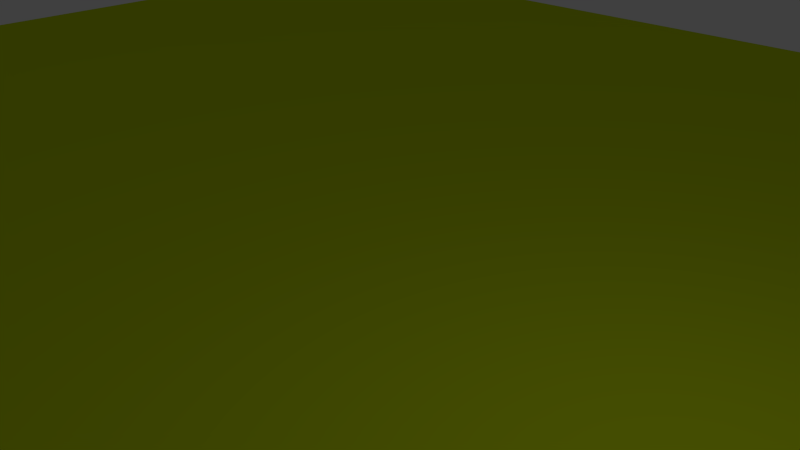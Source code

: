 # Source: cilindro_move.blend  (saved by Blender 2.74.0; exported with 4.5.12 LTS)
import bpy
from mathutils import Matrix  # noqa: F401  (used for matrix-valued properties, if any)

bpy.ops.wm.read_factory_settings(use_empty=True)
scene = bpy.context.scene
scene.name = 'Scene'

# ---- collections
col_collection_1 = bpy.data.collections.new('Collection 1'); scene.collection.children.link(col_collection_1)
col_collection_2 = bpy.data.collections.new('Collection 2'); scene.collection.children.link(col_collection_2)
col_collection_2.hide_render = True
col_collection_2.hide_viewport = True

# ---- materials (node trees are filled in below, after node groups)
mat_material = bpy.data.materials.new('Material')
mat_material.alpha_threshold = 0.0
mat_material.use_transparent_shadow = False
mat_material.diffuse_color = (0.6251, 0.8, 0.006946, 1.0)
mat_material.roughness = 0.5
mat_azul = bpy.data.materials.new('Azul')
mat_azul.alpha_threshold = 0.0
mat_azul.use_transparent_shadow = False
mat_azul.diffuse_color = (0.02483, 0.0, 1.0, 1.0)
mat_azul.roughness = 0.5
mat_ruby = bpy.data.materials.new('Ruby')
mat_ruby.alpha_threshold = 0.0
mat_ruby.use_transparent_shadow = False
mat_ruby.diffuse_color = (0.8, 0.0, 0.01672, 1.0)
mat_ruby.roughness = 0.5
mat_ruby.specular_intensity = 1.0

# ---- material node trees

# ---- world
world_world = bpy.data.worlds.new('World'); scene.world = world_world
world_world.color = (0.05088, 0.05088, 0.05088)
world_world.use_sun_shadow = False
world_world.sun_shadow_jitter_overblur = 0.0
world_world.cycles.sampling_method = 'MANUAL'
world_world.cycles.sample_map_resolution = 256

# ---- cameras
cam_camera = bpy.data.cameras.new('Camera')
cam_camera.clip_end = 100.0
cam_camera.lens = 35.0
cam_camera.sensor_width = 32.0
cam_camera.sensor_height = 18.0
cam_camera.ortho_scale = 7.314
cam_camera.dof.focus_distance = 0.0
cam_camera.dof.aperture_fstop = 128.0

# ---- lights
light_lamp = bpy.data.lights.new('Lamp', 'POINT')
light_lamp.transmission_factor = 0.0
light_lamp.cutoff_distance = 30.0
light_lamp.energy = 100.0
light_lamp.shadow_buffer_clip_start = 1.001
light_lamp.shadow_soft_size = 0.1
light_lamp.shadow_maximum_resolution = 0.006
light_lamp.use_absolute_resolution = True
light_lamp.cycles.use_multiple_importance_sampling = False

# ---- meshes
me_plane = bpy.data.meshes.new('Plane')
me_plane.from_pydata([(-1.0, -1.0, 0.0), (1.0, -1.0, 0.0), (-1.0, 1.0, 0.0), (1.0, 1.0, 0.0), (-1.003, -1.004, -0.04381), (0.9974, -1.004, -0.04381), (-1.003, 0.9956, -0.04381), (0.9974, 0.9956, -0.04381)], [], [(0, 2, 3, 1), (4, 5, 7, 6), (1, 3, 7, 5), (0, 1, 5, 4), (2, 0, 4, 6), (3, 2, 6, 7)])
me_plane.materials.append(mat_material)
me_plane.use_remesh_preserve_volume = False
me_plane.use_remesh_preserve_attributes = False
me_plane.use_mirror_vertex_groups = False
me_plane.update()
me_cylinder_001 = bpy.data.meshes.new('Cylinder.001')
me_cylinder_001.from_pydata([(0.0, 1.0, 0.1098), (0.1951, 0.9808, 0.1098), (0.3827, 0.9239, 0.1098), (0.5556, 0.8315, 0.1098), (0.7071, 0.7071, 0.1098), (0.8315, 0.5556, 0.1098), (0.9239, 0.3827, 0.1098), (0.9808, 0.1951, 0.1098), (1.0, 3.659e-08, 0.1098), (0.9808, -0.1951, 0.1098), (0.9239, -0.3827, 0.1098), (0.8315, -0.5556, 0.1098), (0.7071, -0.7071, 0.1098), (0.5556, -0.8315, 0.1098), (0.3827, -0.9239, 0.1098), (0.1951, -0.9808, 0.1098), (-3.258e-07, -1.0, 0.1098), (-0.1951, -0.9808, 0.1098), (-0.3827, -0.9239, 0.1098), (-0.5556, -0.8315, 0.1098), (-0.7071, -0.7071, 0.1098), (-0.8315, -0.5556, 0.1098), (-0.9239, -0.3827, 0.1098), (-0.9808, -0.1951, 0.1098), (-1.0, 9.267e-07, 0.1098), (-0.9808, 0.1951, 0.1098), (-0.9239, 0.3827, 0.1098), (-0.8315, 0.5556, 0.1098), (-0.7071, 0.7071, 0.1098), (-0.5556, 0.8315, 0.1098), (-0.3827, 0.9239, 0.1098), (-0.1951, 0.9808, 0.1098), (0.0, 1.0, -5.637), (0.1951, 0.9808, -5.637), (0.3827, 0.9239, -5.637), (0.5556, 0.8315, -5.637), (0.7071, 0.7071, -5.637), (0.8315, 0.5556, -5.637), (0.9239, 0.3827, -5.637), (0.9808, 0.1951, -5.637), (1.0, -1.288e-07, -5.637), (0.9808, -0.1951, -5.637), (0.9239, -0.3827, -5.637), (0.8315, -0.5556, -5.637), (0.7071, -0.7071, -5.637), (0.5556, -0.8315, -5.637), (0.3827, -0.9239, -5.637), (0.1951, -0.9808, -5.637), (-3.258e-07, -1.0, -5.637), (-0.1951, -0.9808, -5.637), (-0.3827, -0.9239, -5.637), (-0.5556, -0.8315, -5.637), (-0.7071, -0.7071, -5.637), (-0.8315, -0.5556, -5.637), (-0.9239, -0.3827, -5.637), (-0.9808, -0.1951, -5.637), (-1.0, 7.613e-07, -5.637), (-0.9808, 0.1951, -5.637), (-0.9239, 0.3827, -5.637), (-0.8315, 0.5556, -5.637), (-0.7071, 0.7071, -5.637), (-0.5556, 0.8315, -5.637), (-0.3827, 0.9239, -5.637), (-0.1951, 0.9808, -5.637), (-1.353e-07, 2.359, 0.1098), (0.4902, 2.314, 0.1098), (0.9616, 2.18, 0.1098), (1.396, 1.962, 0.1098), (1.777, 1.668, 0.1098), (2.089, 1.311, 0.1098), (2.321, 0.9029, 0.1098), (2.464, 0.4603, 0.1098), (2.513, -1.444e-06, 0.1098), (2.464, -0.4603, 0.1098), (2.321, -0.9029, 0.1098), (2.089, -1.311, 0.1098), (1.777, -1.668, 0.1098), (1.396, -1.962, 0.1098), (0.9616, -2.18, 0.1098), (0.4902, -2.314, 0.1098), (-9.541e-07, -2.359, 0.1098), (-0.4902, -2.314, 0.1098), (-0.9616, -2.18, 0.1098), (-1.396, -1.962, 0.1098), (-1.777, -1.668, 0.1098), (-2.089, -1.311, 0.1098), (-2.321, -0.9029, 0.1098), (-2.464, -0.4603, 0.1098), (-2.513, 6.563e-07, 0.1098), (-2.464, 0.4603, 0.1098), (-2.321, 0.9029, 0.1098), (-2.089, 1.311, 0.1098), (-1.777, 1.668, 0.1098), (-1.396, 1.962, 0.1098), (-0.9616, 2.18, 0.1098), (-0.4902, 2.314, 0.1098), (-1.353e-07, 2.359, -5.637), (0.4902, 2.314, -5.637), (0.9616, 2.18, -5.637), (1.396, 1.962, -5.637), (1.777, 1.668, -5.637), (2.089, 1.311, -5.637), (2.321, 0.9029, -5.637), (2.464, 0.4603, -5.637), (2.513, 7.116e-07, -5.637), (2.464, -0.4603, -5.637), (2.321, -0.9029, -5.637), (2.089, -1.311, -5.637), (1.777, -1.668, -5.637), (1.396, -1.962, -5.637), (0.9616, -2.18, -5.637), (0.4902, -2.314, -5.637), (-9.541e-07, -2.359, -5.637), (-0.4902, -2.314, -5.637), (-0.9616, -2.18, -5.637), (-1.396, -1.962, -5.637), (-1.777, -1.668, -5.637), (-2.089, -1.311, -5.637), (-2.321, -0.9029, -5.637), (-2.464, -0.4603, -5.637), (-2.513, 2.812e-06, -5.637), (-2.464, 0.4603, -5.637), (-2.321, 0.9029, -5.637), (-2.089, 1.311, -5.637), (-1.777, 1.668, -5.637), (-1.396, 1.962, -5.637), (-0.9616, 2.18, -5.637), (-0.4902, 2.314, -5.637), (-1.353e-07, 2.359, 0.8747), (0.4902, 2.314, 0.8747), (0.9616, 2.18, 0.8747), (1.396, 1.962, 0.8747), (1.777, 1.668, 0.8747), (2.089, 1.311, 0.8747), (2.321, 0.9029, 0.8747), (2.464, 0.4603, 0.8747), (2.513, -1.195e-06, 0.8747), (2.464, -0.4603, 0.8747), (2.321, -0.9029, 0.8747), (2.089, -1.311, 0.8747), (1.777, -1.668, 0.8747), (1.396, -1.962, 0.8747), (0.9616, -2.18, 0.8747), (0.4902, -2.314, 0.8747), (-9.541e-07, -2.359, 0.8747), (-0.4902, -2.314, 0.8747), (-0.9616, -2.18, 0.8747), (-1.396, -1.962, 0.8747), (-1.777, -1.668, 0.8747), (-2.089, -1.311, 0.8747), (-2.321, -0.9029, 0.8747), (-2.464, -0.4603, 0.8747), (-2.513, 9.055e-07, 0.8747), (-2.464, 0.4603, 0.8747), (-2.321, 0.9029, 0.8747), (-2.089, 1.311, 0.8747), (-1.777, 1.668, 0.8747), (-1.396, 1.962, 0.8747), (-0.9616, 2.18, 0.8747), (-0.4902, 2.314, 0.8747)], [], [(32, 33, 1, 0), (33, 34, 2, 1), (34, 35, 3, 2), (35, 36, 4, 3), (36, 37, 5, 4), (37, 38, 6, 5), (38, 39, 7, 6), (39, 40, 8, 7), (40, 41, 9, 8), (41, 42, 10, 9), (42, 43, 11, 10), (43, 44, 12, 11), (44, 45, 13, 12), (45, 46, 14, 13), (46, 47, 15, 14), (47, 48, 16, 15), (48, 49, 17, 16), (49, 50, 18, 17), (50, 51, 19, 18), (51, 52, 20, 19), (52, 53, 21, 20), (53, 54, 22, 21), (54, 55, 23, 22), (55, 56, 24, 23), (56, 57, 25, 24), (57, 58, 26, 25), (58, 59, 27, 26), (59, 60, 28, 27), (60, 61, 29, 28), (61, 62, 30, 29), (1, 2, 3, 4, 5, 6, 7, 8, 9, 10, 11, 12, 13, 14, 15, 16, 17, 18, 19, 20, 21, 22, 23, 24, 25, 26, 27, 28, 29, 30, 31, 0), (63, 32, 0, 31), (62, 63, 31, 30), (96, 64, 65, 97), (97, 65, 66, 98), (98, 66, 67, 99), (99, 67, 68, 100), (100, 68, 69, 101), (101, 69, 70, 102), (102, 70, 71, 103), (103, 71, 72, 104), (104, 72, 73, 105), (105, 73, 74, 106), (106, 74, 75, 107), (107, 75, 76, 108), (108, 76, 77, 109), (109, 77, 78, 110), (110, 78, 79, 111), (111, 79, 80, 112), (112, 80, 81, 113), (113, 81, 82, 114), (114, 82, 83, 115), (115, 83, 84, 116), (116, 84, 85, 117), (117, 85, 86, 118), (118, 86, 87, 119), (119, 87, 88, 120), (120, 88, 89, 121), (121, 89, 90, 122), (122, 90, 91, 123), (123, 91, 92, 124), (124, 92, 93, 125), (125, 93, 94, 126), (95, 94, 158, 159), (127, 95, 64, 96), (126, 94, 95, 127), (33, 32, 96, 97), (37, 36, 100, 101), (41, 40, 104, 105), (45, 44, 108, 109), (57, 56, 120, 121), (61, 60, 124, 125), (49, 48, 112, 113), (53, 52, 116, 117), (36, 35, 99, 100), (40, 39, 103, 104), (44, 43, 107, 108), (48, 47, 111, 112), (52, 51, 115, 116), (56, 55, 119, 120), (60, 59, 123, 124), (63, 62, 126, 127), (35, 34, 98, 99), (39, 38, 102, 103), (43, 42, 106, 107), (47, 46, 110, 111), (51, 50, 114, 115), (55, 54, 118, 119), (59, 58, 122, 123), (32, 63, 127, 96), (34, 33, 97, 98), (38, 37, 101, 102), (42, 41, 105, 106), (46, 45, 109, 110), (62, 61, 125, 126), (50, 49, 113, 114), (54, 53, 117, 118), (58, 57, 121, 122), (129, 128, 159, 158, 157, 156, 155, 154, 153, 152, 151, 150, 149, 148, 147, 146, 145, 144, 143, 142, 141, 140, 139, 138, 137, 136, 135, 134, 133, 132, 131, 130), (91, 90, 154, 155), (87, 86, 150, 151), (83, 82, 146, 147), (67, 66, 130, 131), (79, 78, 142, 143), (75, 74, 138, 139), (71, 70, 134, 135), (64, 95, 159, 128), (92, 91, 155, 156), (88, 87, 151, 152), (84, 83, 147, 148), (72, 71, 135, 136), (68, 67, 131, 132), (65, 64, 128, 129), (80, 79, 143, 144), (76, 75, 139, 140), (93, 92, 156, 157), (89, 88, 152, 153), (85, 84, 148, 149), (81, 80, 144, 145), (77, 76, 140, 141), (73, 72, 136, 137), (69, 68, 132, 133), (94, 93, 157, 158), (90, 89, 153, 154), (86, 85, 149, 150), (82, 81, 145, 146), (78, 77, 141, 142), (74, 73, 137, 138), (70, 69, 133, 134), (66, 65, 129, 130)])
me_cylinder_001.materials.append(mat_azul)
me_cylinder_001.use_remesh_preserve_volume = False
me_cylinder_001.use_remesh_preserve_attributes = False
me_cylinder_001.use_mirror_vertex_groups = False
me_cylinder_001.update()
me_cylinder_002 = bpy.data.meshes.new('Cylinder.002')
me_cylinder_002.from_pydata([(0.2141, 1.212, -2.7), (0.2141, 1.212, 0.00698), (0.5254, 1.186, -2.7), (0.5254, 1.186, 0.00698), (0.8248, 1.109, -2.7), (0.8248, 1.109, 0.00698), (1.101, 0.9835, -2.7), (1.101, 0.9835, 0.00698), (1.343, 0.8152, -2.7), (1.343, 0.8152, 0.00698), (1.541, 0.6101, -2.7), (1.541, 0.6101, 0.00698), (1.688, 0.3761, -2.7), (1.688, 0.3761, 0.00698), (1.779, 0.1221, -2.7), (1.779, 0.1221, 0.00698), (1.81, -0.1419, -2.7), (1.81, -0.1419, 0.00698), (1.779, -0.406, -2.7), (1.779, -0.406, 0.00698), (1.688, -0.6599, -2.7), (1.688, -0.6599, 0.00698), (1.541, -0.8939, -2.7), (1.541, -0.8939, 0.00698), (1.343, -1.099, -2.7), (1.343, -1.099, 0.00698), (1.101, -1.267, -2.7), (1.101, -1.267, 0.00698), (0.8248, -1.392, -2.7), (0.8248, -1.392, 0.00698), (0.5254, -1.469, -2.7), (0.5254, -1.469, 0.00698), (0.2141, -1.496, -2.7), (0.2141, -1.496, 0.00698), (-0.09719, -1.469, -2.7), (-0.09719, -1.469, 0.00698), (-0.3966, -1.392, -2.7), (-0.3966, -1.392, 0.00698), (-0.6724, -1.267, -2.7), (-0.6724, -1.267, 0.00698), (-0.9143, -1.099, -2.7), (-0.9143, -1.099, 0.00698), (-1.113, -0.8939, -2.7), (-1.113, -0.8939, 0.00698), (-1.26, -0.6599, -2.7), (-1.26, -0.6599, 0.00698), (-1.351, -0.406, -2.7), (-1.351, -0.406, 0.00698), (-1.382, -0.1419, -2.7), (-1.382, -0.1419, 0.00698), (-1.351, 0.1221, -2.7), (-1.351, 0.1221, 0.00698), (-1.26, 0.3761, -2.7), (-1.26, 0.3761, 0.00698), (-1.113, 0.6101, -2.7), (-1.113, 0.6101, 0.00698), (-0.9143, 0.8152, -2.7), (-0.9143, 0.8152, 0.00698), (-0.6724, 0.9835, -2.7), (-0.6724, 0.9835, 0.00698), (-0.3965, 1.109, -2.7), (-0.3965, 1.109, 0.00698), (-0.09719, 1.186, -2.7), (-0.09719, 1.186, 0.00698)], [], [(0, 1, 3, 2), (2, 3, 5, 4), (4, 5, 7, 6), (6, 7, 9, 8), (8, 9, 11, 10), (10, 11, 13, 12), (12, 13, 15, 14), (14, 15, 17, 16), (16, 17, 19, 18), (18, 19, 21, 20), (20, 21, 23, 22), (22, 23, 25, 24), (24, 25, 27, 26), (26, 27, 29, 28), (28, 29, 31, 30), (30, 31, 33, 32), (32, 33, 35, 34), (34, 35, 37, 36), (36, 37, 39, 38), (38, 39, 41, 40), (40, 41, 43, 42), (42, 43, 45, 44), (44, 45, 47, 46), (46, 47, 49, 48), (48, 49, 51, 50), (50, 51, 53, 52), (52, 53, 55, 54), (54, 55, 57, 56), (56, 57, 59, 58), (58, 59, 61, 60), (3, 1, 63, 61, 59, 57, 55, 53, 51, 49, 47, 45, 43, 41, 39, 37, 35, 33, 31, 29, 27, 25, 23, 21, 19, 17, 15, 13, 11, 9, 7, 5), (62, 63, 1, 0), (60, 61, 63, 62), (0, 2, 4, 6, 8, 10, 12, 14, 16, 18, 20, 22, 24, 26, 28, 30, 32, 34, 36, 38, 40, 42, 44, 46, 48, 50, 52, 54, 56, 58, 60, 62)])
me_cylinder_002.materials.append(mat_ruby)
me_cylinder_002.use_remesh_preserve_volume = False
me_cylinder_002.use_remesh_preserve_attributes = False
me_cylinder_002.use_mirror_vertex_groups = False
me_cylinder_002.update()

# ---- objects
ob_empty_001 = bpy.data.objects.new('Empty.001', None)
ob_kernel = bpy.data.objects.new('kernel', None)
ob_plane = bpy.data.objects.new('Plane', me_plane)
ob_lamp = bpy.data.objects.new('Lamp', light_lamp)
ob_camera = bpy.data.objects.new('Camera', cam_camera)
ob_cylinderb = bpy.data.objects.new('CylinderB', me_cylinder_001)
ob_cylinderr = bpy.data.objects.new('CylinderR', me_cylinder_002)

# ---- transforms, parenting, visibility, modifiers, constraints
ob_empty_001.location = (-5.071, -3.608, 1.329)
ob_empty_001.rotation_euler = (-0.0, 3.142, -0.0)
ob_empty_001.empty_display_type = 'CIRCLE'
ob_empty_001.empty_image_offset = (0.0, 0.0)
ob_empty_001.lineart.crease_threshold = 0.0
ob_kernel.location = (-2.992, 6.549, 8.199)
ob_kernel.empty_display_type = 'SPHERE'
ob_kernel.empty_image_offset = (0.0, 0.0)
ob_kernel.lineart.crease_threshold = 0.0
ob_plane.location = (-5.534, 0.3178, 0.2338)
ob_plane.scale = (-21.14, -21.14, -21.14)
ob_plane.lineart.crease_threshold = 0.0
ob_lamp.location = (4.076, 1.005, 8.607)
ob_lamp.rotation_euler = (0.6503, 0.05522, 1.866)
ob_lamp.lock_rotations_4d = False
ob_lamp.empty_display_type = 'ARROWS'
ob_lamp.color = (0.0, 0.0, 0.0, 0.0)
ob_lamp.lineart.crease_threshold = 0.0
ob_camera.location = (7.078, -6.517, 8.805)
ob_camera.rotation_euler = (1.109, 0.01082, 0.8149)
ob_camera.lock_rotations_4d = False
ob_camera.empty_display_type = 'ARROWS'
ob_camera.color = (0.0, 0.0, 0.0, 0.0)
ob_camera.display_type = 'WIRE'
ob_camera.lineart.crease_threshold = 0.0
ob_cylinderb.location = (-0.5737, 0.9915, 1.677)
ob_cylinderb.rotation_euler = (3.142, -0.0, 0.0)
ob_cylinderb.scale = (0.57, 0.57, 0.57)
ob_cylinderb.lineart.crease_threshold = 0.0
_m = ob_cylinderb.modifiers.new('Subsurf', 'SUBSURF')
_m.uv_smooth = 'NONE'
_m.quality = 0
_m.levels = 0
_m.render_levels = 0
_m.show_only_control_edges = False
ob_cylinderr.parent = ob_cylinderb
ob_cylinderr.matrix_parent_inverse = Matrix(((1.754, 1.546e-09, 0.0, 1.006), (-1.722e-07, -1.754, -5.96e-07, 1.444), (-7.691e-07, 7.016e-07, -1.754, 2.943), (0.0, 0.0, 0.0, 1.0)))
ob_cylinderr.location = (-0.6405, 0.7607, 1.608)
ob_cylinderr.rotation_euler = (3.142, -0.0, 0.0)
ob_cylinderr.scale = (0.3375, 0.4248, 1.208)
ob_cylinderr.lineart.crease_threshold = 0.0

# ---- collection membership
col_collection_1.objects.link(ob_empty_001)
col_collection_1.objects.link(ob_kernel)
col_collection_1.objects.link(ob_plane)
col_collection_1.objects.link(ob_lamp)
col_collection_1.objects.link(ob_camera)
col_collection_2.objects.link(ob_cylinderb)
col_collection_2.objects.link(ob_cylinderr)

# ---- scene / render settings (as saved in the file)
scene.camera = ob_camera
scene.frame_start = 1; scene.frame_end = 250; scene.frame_set(2)
scene.render.engine = 'BLENDER_EEVEE_NEXT'
scene.render.resolution_percentage = 50
scene.render.dither_intensity = 0.0
scene.cycles.use_denoising = False
scene.cycles.samples = 10
scene.cycles.sampling_pattern = 'TABULATED_SOBOL'
scene.cycles.light_sampling_threshold = 0.0
scene.cycles.use_adaptive_sampling = False
scene.cycles.use_light_tree = False
scene.cycles.blur_glossy = 0.0
scene.cycles.pixel_filter_type = 'GAUSSIAN'
scene.cycles.sample_clamp_indirect = 0.0
scene.view_settings.view_transform = 'Standard'
bpy.context.view_layer.update()
